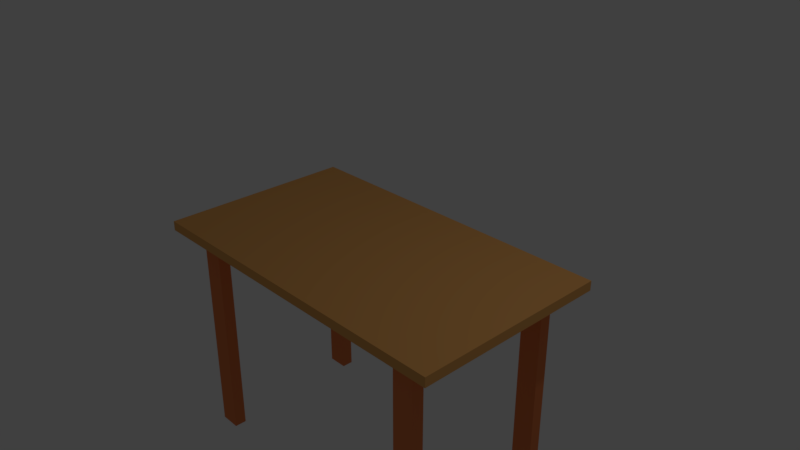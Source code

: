 # Source: meja1.blend  (saved by Blender 2.79.0; exported with 4.5.12 LTS)
import bpy
from mathutils import Matrix  # noqa: F401  (used for matrix-valued properties, if any)

bpy.ops.wm.read_factory_settings(use_empty=True)
scene = bpy.context.scene
scene.name = 'Scene'

# ---- collections
col_collection_1 = bpy.data.collections.new('Collection 1'); scene.collection.children.link(col_collection_1)

# ---- materials (node trees are filled in below, after node groups)
mat_material_001 = bpy.data.materials.new('Material.001')
mat_material_001.alpha_threshold = 0.0
mat_material_001.use_transparent_shadow = False
mat_material_001.diffuse_color = (0.8, 0.2273, 0.08021, 1.0)
mat_material_001.roughness = 0.5
mat_material_002 = bpy.data.materials.new('Material.002')
mat_material_002.alpha_threshold = 0.0
mat_material_002.use_transparent_shadow = False
mat_material_002.diffuse_color = (0.8, 0.3924, 0.1192, 1.0)
mat_material_002.roughness = 0.5

# ---- material node trees

# ---- world
world_world = bpy.data.worlds.new('World'); scene.world = world_world
world_world.color = (0.05088, 0.05088, 0.05088)
world_world.use_sun_shadow = False
world_world.sun_shadow_jitter_overblur = 0.0
world_world.cycles.sampling_method = 'MANUAL'

# ---- cameras
cam_camera = bpy.data.cameras.new('Camera')
cam_camera.clip_end = 100.0
cam_camera.lens = 35.0
cam_camera.sensor_width = 32.0
cam_camera.sensor_height = 18.0
cam_camera.ortho_scale = 7.314
cam_camera.dof.focus_distance = 0.0
cam_camera.dof.aperture_fstop = 128.0

# ---- lights
light_lamp = bpy.data.lights.new('Lamp', 'POINT')
light_lamp.transmission_factor = 0.0
light_lamp.cutoff_distance = 30.0
light_lamp.energy = 100.0
light_lamp.shadow_buffer_clip_start = 1.001
light_lamp.shadow_soft_size = 0.1
light_lamp.shadow_maximum_resolution = 0.006
light_lamp.use_absolute_resolution = True

# ---- meshes
me_cube_004 = bpy.data.meshes.new('Cube.004')
me_cube_004.from_pydata([(1.0, 1.0, -1.0), (1.0, -1.0, -1.0), (-1.0, -1.0, -1.0), (-1.0, 1.0, -1.0), (1.0, 1.0, 1.0), (1.0, -1.0, 1.0), (-1.0, -1.0, 1.0), (-1.0, 1.0, 1.0)], [], [(0, 1, 2, 3), (4, 7, 6, 5), (0, 4, 5, 1), (1, 5, 6, 2), (2, 6, 7, 3), (4, 0, 3, 7)])
me_cube_004.materials.append(mat_material_001)
me_cube_004.use_remesh_preserve_volume = False
me_cube_004.use_remesh_preserve_attributes = False
me_cube_004.use_mirror_vertex_groups = False
me_cube_004.update()
me_cube_003 = bpy.data.meshes.new('Cube.003')
me_cube_003.from_pydata([(1.0, 1.0, -1.0), (1.0, -1.0, -1.0), (-1.0, -1.0, -1.0), (-1.0, 1.0, -1.0), (1.0, 1.0, 1.0), (1.0, -1.0, 1.0), (-1.0, -1.0, 1.0), (-1.0, 1.0, 1.0)], [], [(0, 1, 2, 3), (4, 7, 6, 5), (0, 4, 5, 1), (1, 5, 6, 2), (2, 6, 7, 3), (4, 0, 3, 7)])
me_cube_003.materials.append(mat_material_001)
me_cube_003.use_remesh_preserve_volume = False
me_cube_003.use_remesh_preserve_attributes = False
me_cube_003.use_mirror_vertex_groups = False
me_cube_003.update()
me_cube_002 = bpy.data.meshes.new('Cube.002')
me_cube_002.from_pydata([(1.0, 1.0, -1.0), (1.0, -1.0, -1.0), (-1.0, -1.0, -1.0), (-1.0, 1.0, -1.0), (1.0, 1.0, 1.0), (1.0, -1.0, 1.0), (-1.0, -1.0, 1.0), (-1.0, 1.0, 1.0)], [], [(0, 1, 2, 3), (4, 7, 6, 5), (0, 4, 5, 1), (1, 5, 6, 2), (2, 6, 7, 3), (4, 0, 3, 7)])
me_cube_002.materials.append(mat_material_001)
me_cube_002.use_remesh_preserve_volume = False
me_cube_002.use_remesh_preserve_attributes = False
me_cube_002.use_mirror_vertex_groups = False
me_cube_002.update()
me_cube_001 = bpy.data.meshes.new('Cube.001')
me_cube_001.from_pydata([(1.0, 1.0, -1.0), (1.0, -1.0, -1.0), (-1.0, -1.0, -1.0), (-1.0, 1.0, -1.0), (1.0, 1.0, 1.0), (1.0, -1.0, 1.0), (-1.0, -1.0, 1.0), (-1.0, 1.0, 1.0)], [], [(0, 1, 2, 3), (4, 7, 6, 5), (0, 4, 5, 1), (1, 5, 6, 2), (2, 6, 7, 3), (4, 0, 3, 7)])
me_cube_001.materials.append(mat_material_001)
me_cube_001.use_remesh_preserve_volume = False
me_cube_001.use_remesh_preserve_attributes = False
me_cube_001.use_mirror_vertex_groups = False
me_cube_001.update()
me_cube = bpy.data.meshes.new('Cube')
me_cube.from_pydata([(1.0, 1.0, -1.0), (1.0, -1.0, -1.0), (-1.0, -1.0, -1.0), (-1.0, 1.0, -1.0), (1.0, 1.0, 1.0), (1.0, -1.0, 1.0), (-1.0, -1.0, 1.0), (-1.0, 1.0, 1.0)], [], [(0, 1, 2, 3), (4, 7, 6, 5), (0, 4, 5, 1), (1, 5, 6, 2), (2, 6, 7, 3), (4, 0, 3, 7)])
me_cube.materials.append(mat_material_002)
me_cube.use_remesh_preserve_volume = False
me_cube.use_remesh_preserve_attributes = False
me_cube.use_mirror_vertex_groups = False
me_cube.update()

# ---- objects
ob_cube_004 = bpy.data.objects.new('Cube.004', me_cube_004)
ob_cube_003 = bpy.data.objects.new('Cube.003', me_cube_003)
ob_cube_002 = bpy.data.objects.new('Cube.002', me_cube_002)
ob_cube_001 = bpy.data.objects.new('Cube.001', me_cube_001)
ob_cube = bpy.data.objects.new('Cube', me_cube)
ob_lamp = bpy.data.objects.new('Lamp', light_lamp)
ob_camera = bpy.data.objects.new('Camera', cam_camera)

# ---- transforms, parenting, visibility, modifiers, constraints
ob_cube_004.location = (-1.954, 1.053, -1.623)
ob_cube_004.scale = (0.1513, 0.08583, -1.549)
ob_cube_004.lock_rotations_4d = False
ob_cube_004.empty_display_type = 'ARROWS'
ob_cube_004.lineart.crease_threshold = 0.0
ob_cube_003.location = (-1.907, -1.085, -1.636)
ob_cube_003.scale = (0.1513, 0.08583, -1.549)
ob_cube_003.lock_rotations_4d = False
ob_cube_003.empty_display_type = 'ARROWS'
ob_cube_003.lineart.crease_threshold = 0.0
ob_cube_002.location = (1.931, -1.155, -1.551)
ob_cube_002.scale = (0.1513, 0.08583, -1.549)
ob_cube_002.lock_rotations_4d = False
ob_cube_002.empty_display_type = 'ARROWS'
ob_cube_002.lineart.crease_threshold = 0.0
ob_cube_001.location = (1.891, 1.093, -1.616)
ob_cube_001.scale = (0.1513, 0.08583, -1.549)
ob_cube_001.lock_rotations_4d = False
ob_cube_001.empty_display_type = 'ARROWS'
ob_cube_001.lineart.crease_threshold = 0.0
ob_cube.location = (0.0, 0.0, 0.0)
ob_cube.scale = (2.435, 1.405, 0.06771)
ob_cube.lock_rotations_4d = False
ob_cube.empty_display_type = 'ARROWS'
ob_cube.lineart.crease_threshold = 0.0
ob_lamp.location = (4.076, 1.005, 5.904)
ob_lamp.rotation_euler = (0.6503, 0.05522, 1.866)
ob_lamp.lock_rotations_4d = False
ob_lamp.empty_display_type = 'ARROWS'
ob_lamp.color = (0.0, 0.0, 0.0, 0.0)
ob_lamp.lineart.crease_threshold = 0.0
ob_camera.location = (7.481, -6.508, 5.344)
ob_camera.rotation_euler = (1.109, 0.0, 0.8149)
ob_camera.lock_rotations_4d = False
ob_camera.empty_display_type = 'ARROWS'
ob_camera.color = (0.0, 0.0, 0.0, 0.0)
ob_camera.display_type = 'WIRE'
ob_camera.lineart.crease_threshold = 0.0

# ---- collection membership
col_collection_1.objects.link(ob_cube_004)
col_collection_1.objects.link(ob_cube_003)
col_collection_1.objects.link(ob_cube_002)
col_collection_1.objects.link(ob_cube_001)
col_collection_1.objects.link(ob_cube)
col_collection_1.objects.link(ob_lamp)
col_collection_1.objects.link(ob_camera)

# ---- scene / render settings (as saved in the file)
scene.camera = ob_camera
scene.frame_start = 1; scene.frame_end = 250; scene.frame_set(0)
scene.render.engine = 'BLENDER_EEVEE_NEXT'
scene.render.resolution_percentage = 50
scene.render.dither_intensity = 0.0
scene.cycles.use_denoising = False
scene.cycles.samples = 128
scene.cycles.sampling_pattern = 'TABULATED_SOBOL'
scene.cycles.use_adaptive_sampling = False
scene.cycles.use_light_tree = False
scene.cycles.blur_glossy = 0.0
scene.cycles.sample_clamp_indirect = 0.0
scene.view_settings.view_transform = 'Standard'
bpy.context.view_layer.update()
